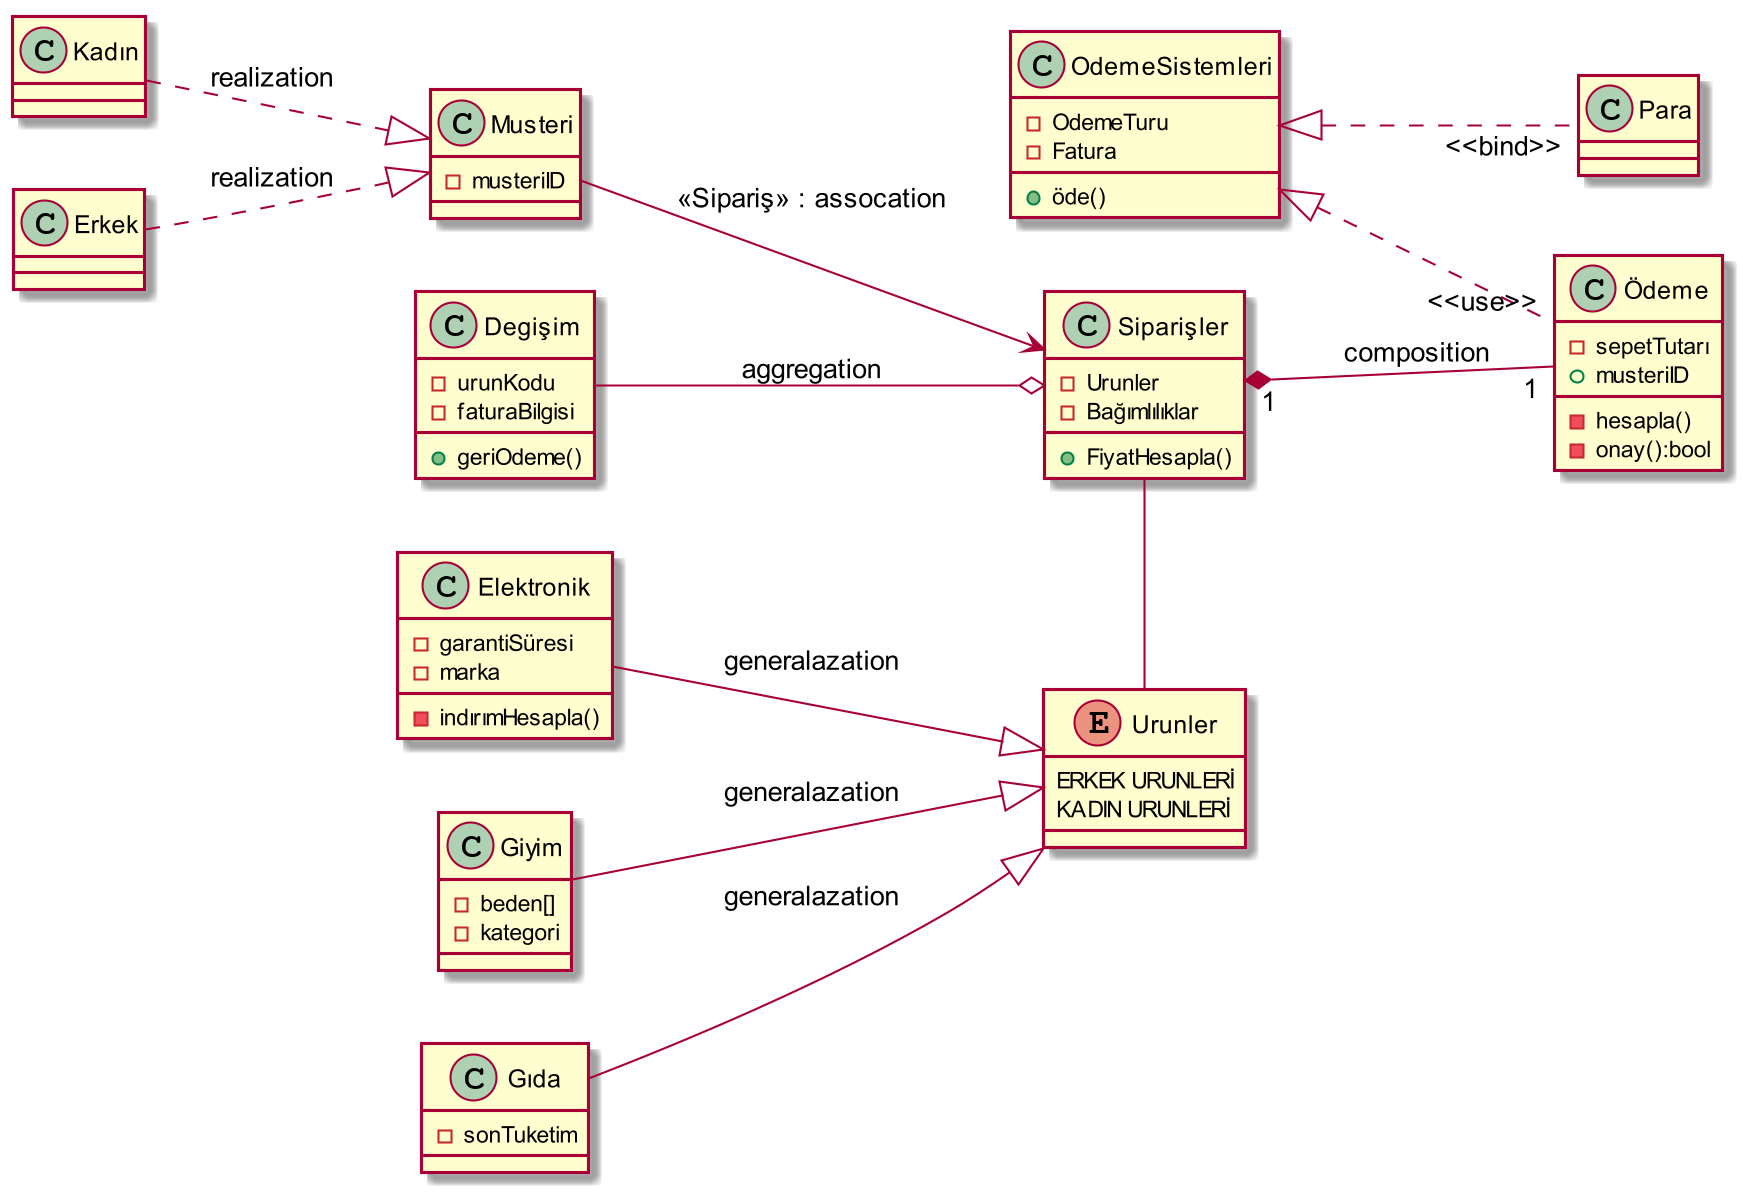

The diagram above was rendered by PlantUML. Its source (embedded in the PNG):
@startuml
skinparam dpi 200

left to right direction

enum Urunler {
	ERKEK URUNLERİ
	KADIN URUNLERİ
}

Class Musteri
{
    -musteriID
}

Class Kadın
Class Erkek

Class Siparişler {
    -Urunler
    -Bağımlılıklar
    +FiyatHesapla()
    }

Class OdemeSistemleri {
    -OdemeTuru
    -Fatura
    +öde()
    }

Class Degişim {
    -urunKodu
    -faturaBilgisi
    +geriOdeme()
    }



Class Ödeme{
  -sepetTutarı
  +musteriID
  -hesapla()
  -onay():bool
}


Class Elektronik{
  -garantiSüresi
  -marka
  -indırımHesapla()
}


Class Giyim{
  -beden[]
  -kategori
}


Class Gıda{
  -sonTuketim
}

Class Para{

}

Kadın..|>Musteri : realization
Erkek..|>Musteri : realization
Musteri-->Siparişler : <<Sipariş>> : assocation
Siparişler"1" *-- "1"Ödeme : composition
Gıda --|> Urunler : generalazation
Elektronik --|> Urunler : generalazation
Giyim --|> Urunler : generalazation
OdemeSistemleri <|.. "<<use>>" Ödeme
Degişim --o Siparişler  : aggregation
OdemeSistemleri <|.. "<<bind>>" Para

Siparişler - Urunler

@enduml